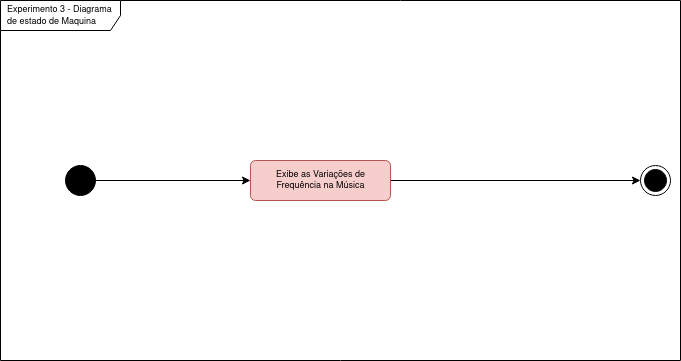

The diagram above was exported from draw.io. Its source (the exported page's mxGraphModel, read from the mxfile embedded in the PNG):
<mxGraphModel dx="1064" dy="483" grid="1" gridSize="10" guides="1" tooltips="1" connect="1" arrows="1" fold="1" page="1" pageScale="1" pageWidth="827" pageHeight="1169" math="0" shadow="0">
  <root>
    <mxCell id="0" />
    <mxCell id="1" parent="0" />
    <mxCell id="4Zyb8EWl3ykvVr4y9ChY-1" value="&lt;font style=&quot;font-size: 9px;&quot;&gt;Experimento 3 - Diagrama de estado de Maquina&lt;/font&gt;" style="shape=umlFrame;whiteSpace=wrap;html=1;width=120;height=30;boundedLbl=1;verticalAlign=middle;align=left;spacingLeft=5;fontSize=10;" parent="1" vertex="1">
      <mxGeometry x="40" width="680" height="360" as="geometry" />
    </mxCell>
    <mxCell id="4Zyb8EWl3ykvVr4y9ChY-2" style="edgeStyle=orthogonalEdgeStyle;rounded=0;orthogonalLoop=1;jettySize=auto;html=1;fontSize=9;" parent="1" source="4Zyb8EWl3ykvVr4y9ChY-3" target="4Zyb8EWl3ykvVr4y9ChY-7" edge="1">
      <mxGeometry relative="1" as="geometry" />
    </mxCell>
    <mxCell id="4Zyb8EWl3ykvVr4y9ChY-3" value="" style="ellipse;fillColor=strokeColor;fontSize=9;" parent="1" vertex="1">
      <mxGeometry x="105" y="165" width="30" height="30" as="geometry" />
    </mxCell>
    <mxCell id="4Zyb8EWl3ykvVr4y9ChY-21" style="edgeStyle=orthogonalEdgeStyle;rounded=0;orthogonalLoop=1;jettySize=auto;html=1;fontSize=9;" parent="1" source="4Zyb8EWl3ykvVr4y9ChY-7" target="4Zyb8EWl3ykvVr4y9ChY-18" edge="1">
      <mxGeometry relative="1" as="geometry" />
    </mxCell>
    <mxCell id="4Zyb8EWl3ykvVr4y9ChY-7" value="&lt;div&gt;Exibe as Variações de &lt;br&gt;&lt;/div&gt;&lt;div&gt;Frequência na Música&lt;/div&gt;" style="html=1;align=center;verticalAlign=middle;rounded=1;absoluteArcSize=1;arcSize=10;dashed=0;fontSize=9;fillColor=#f8cecc;strokeColor=#b85450;" parent="1" vertex="1">
      <mxGeometry x="290" y="160" width="140" height="40" as="geometry" />
    </mxCell>
    <mxCell id="4Zyb8EWl3ykvVr4y9ChY-16" style="edgeStyle=orthogonalEdgeStyle;rounded=0;orthogonalLoop=1;jettySize=auto;html=1;fontSize=9;" parent="1" edge="1">
      <mxGeometry relative="1" as="geometry">
        <mxPoint x="525" y="180" as="sourcePoint" />
      </mxGeometry>
    </mxCell>
    <mxCell id="4Zyb8EWl3ykvVr4y9ChY-18" value="" style="ellipse;html=1;shape=endState;fillColor=strokeColor;fontSize=9;" parent="1" vertex="1">
      <mxGeometry x="680" y="165" width="30" height="30" as="geometry" />
    </mxCell>
  </root>
</mxGraphModel>